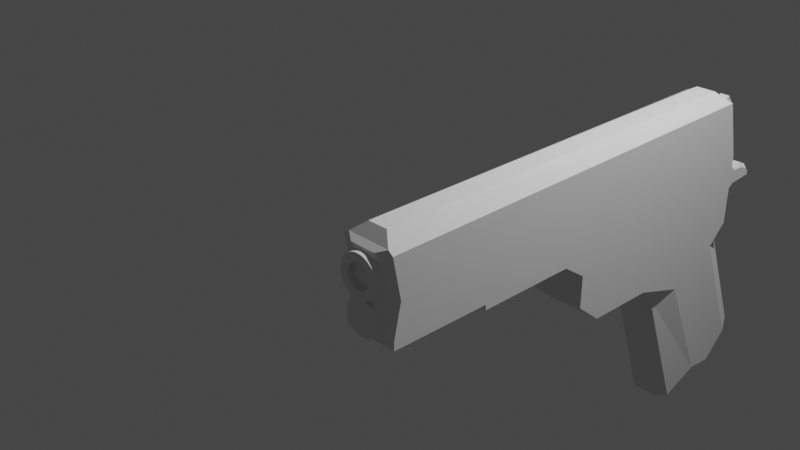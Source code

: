 # Source: 1911-3.blend  (saved by Blender 3.3.6; exported with 4.5.12 LTS)
import bpy
from mathutils import Matrix  # noqa: F401  (used for matrix-valued properties, if any)

bpy.ops.wm.read_factory_settings(use_empty=True)
scene = bpy.context.scene
scene.name = 'Scene'

# ---- collections
col_collection = bpy.data.collections.new('Collection'); scene.collection.children.link(col_collection)

# ---- world
world_world = bpy.data.worlds.new('World'); scene.world = world_world
world_world.use_nodes = True; world_world.node_tree.nodes.clear()
_N = world_world.node_tree.nodes; _L = world_world.node_tree.links
n0 = _N.new('ShaderNodeOutputWorld'); n0.name = 'World Output'; n0.location = (300, 300)
n1 = _N.new('ShaderNodeBackground'); n1.name = 'Background'; n1.location = (10, 300)
n1.inputs[0].default_value = (0.05088, 0.05088, 0.05088, 1.0)
_L.new(n1.outputs[0], n0.inputs[0])
n0.is_active_output = True
world_world.color = (0.05088, 0.05088, 0.05088)
world_world.use_sun_shadow = False
world_world.sun_shadow_jitter_overblur = 0.0

# ---- cameras
cam_camera = bpy.data.cameras.new('Camera')
cam_camera.clip_end = 100.0
cam_camera.ortho_scale = 7.314

# ---- lights
light_light = bpy.data.lights.new('Light', 'POINT')
light_light.transmission_factor = 0.0
light_light.energy = 1000.0
light_light.shadow_soft_size = 0.1
light_light.shadow_maximum_resolution = 0.006
light_light.use_absolute_resolution = True

# ---- meshes
me_plane = bpy.data.meshes.new('Plane')
me_plane.from_pydata([(-0.01667, 0.1296, -0.09376), (-0.01667, 0.1296, 0.0), (-0.01489, 0.001515, 0.0), (0.02424, -0.0465, 0.0), (0.08293, -0.0465, 0.0), (0.1132, -0.09097, 0.0), (0.1132, -0.2724, 0.0), (0.1226, -0.2728, 0.0), (0.1233, -0.4522, 0.0), (0.1376, -0.4522, 0.0), (0.2663, -0.4537, 0.0), (0.2898, 0.3275, -0.02936), (0.2727, 0.3404, 0.0), (0.2548, 0.3497, -0.03824), (0.2005, 0.3683, -0.03824), (0.1669, 0.3683, 0.0), (0.03685, 0.3676, 0.0), (-0.01489, 0.001515, -0.09376), (0.02424, -0.0465, -0.09376), (0.08293, -0.0465, -0.09376), (0.1132, -0.09097, -0.09376), (0.1132, -0.2724, -0.09376), (0.1226, -0.2728, -0.09376), (0.1233, -0.4522, -0.09376), (0.1376, -0.4522, -0.09376), (0.2663, -0.4537, -0.09376), (0.2898, 0.3275, -0.06441), (0.2727, 0.3404, -0.09376), (0.2548, 0.3497, -0.05552), (0.2005, 0.3683, -0.05552), (0.1669, 0.3683, -0.09376), (0.03685, 0.3676, -0.09376), (-0.04868, 0.1705, -0.07029), (-0.2977, 0.2469, -0.07029), (-0.2977, 0.2469, -0.02347), (-0.04868, 0.1705, -0.02347), (-0.04868, 0.2292, -0.09376), (-0.04868, 0.1705, -0.08309), (-0.2951, 0.2628, -0.08616), (-0.2951, 0.2628, -0.007607), (-0.04868, 0.1705, -0.01067), (-0.04868, 0.2292, 0.0), (0.001116, 0.3306, 0.0), (0.001116, 0.3776, -0.0233), (-0.214, 0.4676, -0.0233), (-0.2156, 0.4223, 2.68e-09), (0.001116, 0.3776, -0.07046), (0.001116, 0.3306, -0.09376), (-0.2156, 0.4223, -0.09376), (-0.214, 0.4676, -0.07046), (-0.2621, 0.4693, -0.05651), (-0.2621, 0.3738, -0.09376), (-0.2621, 0.3738, 0.0), (-0.2621, 0.4693, -0.03726), (-0.257, 0.3239, -0.09376), (-0.2951, 0.2628, -0.08616), (-0.2951, 0.2628, -0.007607), (-0.257, 0.3239, 0.0), (0.1373, 0.3847, -0.01671), (0.1534, 0.3754, -0.01709), (0.1231, 0.409, -0.01671), (0.1305, 0.4112, -0.02419), (0.1223, 0.4309, -0.01671), (0.1298, 0.4326, -0.02419), (0.1143, 0.4495, -0.01671), (0.1205, 0.4541, -0.02419), (0.1049, 0.4573, -0.01671), (0.1076, 0.4648, -0.02419), (0.1003, 0.4573, -0.01671), (0.09708, 0.4095, -0.01671), (0.08974, 0.4119, -0.02419), (0.08235, 0.3861, -0.01671), (0.06638, 0.3747, -0.01639), (0.1373, 0.3847, -0.07705), (0.1525, 0.3735, -0.07687), (0.1305, 0.4112, -0.06958), (0.1231, 0.409, -0.07705), (0.1298, 0.4326, -0.06958), (0.1223, 0.4309, -0.07705), (0.1205, 0.4541, -0.06958), (0.1143, 0.4495, -0.07705), (0.1076, 0.4648, -0.06958), (0.1049, 0.4573, -0.07705), (0.1003, 0.4573, -0.07705), (0.08974, 0.4119, -0.06958), (0.09708, 0.4095, -0.07705), (0.08235, 0.3861, -0.07705), (0.0652, 0.3777, -0.07633), (0.09249, 0.4525, -0.02419), (0.1056, 0.4648, -0.02419), (0.1001, 0.4575, -0.01693), (0.1056, 0.4648, -0.06958), (0.09249, 0.4525, -0.06958), (0.1001, 0.4575, -0.07683), (0.2482, 0.4048, -0.03824), (0.2482, 0.4048, -0.05552), (0.2005, 0.3683, -0.03824), (0.2254, 0.3936, -0.03824), (0.2254, 0.3936, -0.05552), (0.2005, 0.3683, -0.05552), (0.2638, 0.393, -0.03824), (0.2489, 0.3699, -0.03824), (0.2489, 0.3699, -0.05552), (0.2638, 0.393, -0.05552), (0.2898, -0.4371, -0.02936), (0.2732, -0.4537, -0.00864), (0.2732, -0.4537, -0.08512), (0.2898, -0.4371, -0.06441), (0.1376, -0.4522, 0.0), (0.1376, -0.4637, -0.02432), (0.1955, -0.4393, 4.18e-11), (0.1955, -0.4637, -0.02432), (0.2663, -0.4637, -0.02432), (0.2663, -0.4537, 0.0), (0.1376, -0.4637, -0.06944), (0.1376, -0.4522, -0.09376), (0.1955, -0.4637, -0.06944), (0.1955, -0.4393, -0.09376), (0.2663, -0.4537, -0.09376), (0.2663, -0.4637, -0.06944)], [], [(12, 13, 28, 27), (34, 35, 32, 33), (3, 4, 19, 18), (59, 61, 75, 74), (4, 5, 20, 19), (14, 15, 30, 29), (5, 6, 21, 20), (58, 71, 69, 68, 66, 64, 62, 60), (6, 7, 22, 21), (61, 63, 77, 75), (7, 8, 23, 22), (63, 65, 79, 77), (8, 9, 24, 23), (65, 67, 81, 79), (111, 112, 119, 116), (81, 91, 93, 83, 82), (9, 108, 109, 114, 115, 24), (67, 89, 91, 81), (106, 118, 119), (70, 72, 87, 84), (27, 30, 47, 48, 51, 54, 36, 0, 17, 18, 19, 20, 21, 22, 23, 24, 115, 117, 118, 25), (39, 40, 35, 34), (72, 16, 31, 87), (26, 27, 25, 106, 107), (86, 73, 76, 78, 80, 82, 83, 85), (27, 28, 29, 30), (119, 112, 105, 106), (1, 2, 17, 0), (53, 56, 39, 34, 33, 38, 55, 50), (11, 12, 27, 26), (2, 3, 18, 17), (43, 46, 31, 16), (43, 44, 49, 46), (33, 32, 37, 38), (56, 57, 41, 40, 39), (37, 0, 36), (42, 45, 44, 43), (46, 49, 48, 47), (36, 54, 55, 38, 37), (50, 55, 54, 51), (52, 57, 56, 53), (52, 53, 44, 45), (53, 50, 49, 44), (50, 51, 48, 49), (46, 47, 31), (16, 42, 43), (12, 15, 14, 13), (58, 60, 61, 59), (60, 62, 63, 61), (62, 64, 65, 63), (64, 66, 67, 65), (88, 70, 84, 92), (66, 68, 90, 89, 67), (69, 71, 72, 70), (74, 75, 76, 73), (75, 77, 78, 76), (77, 79, 80, 78), (79, 81, 82, 80), (93, 92, 84, 85, 83), (84, 87, 86, 85), (59, 72, 71, 58), (73, 86, 87, 74), (15, 59, 74, 30), (88, 89, 90), (91, 92, 93), (88, 92, 91, 89), (68, 69, 70, 88, 90), (13, 14, 96, 97, 94, 100, 101), (28, 13, 101, 102), (14, 29, 99, 96), (97, 98, 95, 94), (96, 99, 98, 97), (29, 28, 102, 103, 95, 98, 99), (100, 103, 102, 101), (100, 94, 95, 103), (30, 74, 87, 31), (15, 42, 16), (109, 111, 116, 114), (113, 105, 112), (104, 11, 26, 107), (40, 41, 1), (35, 40, 1), (32, 35, 1, 0), (37, 32, 0), (59, 15, 16, 72), (47, 30, 31), (104, 107, 106, 105), (11, 104, 105, 10, 12), (108, 110, 111, 109), (110, 113, 112, 111), (114, 116, 117, 115), (116, 119, 118, 117), (12, 10, 113, 110, 108, 9, 8, 7, 6, 5, 4, 3, 2, 1, 41, 57, 52, 45, 42, 15)])
_uv = me_plane.uv_layers.new(name='UVMap')
_uv.uv.foreach_set('vector', [0.6364, 0.6702, 0.6274, 0.6749, 0.6274, 0.6749, 0.6364, 0.6702, 0.3512, 0.6235, 0.4757, 0.5852, 0.4757, 0.5852, 0.3512, 0.6235, 0.5121, 0.4767, 0.5415, 0.4767, 0.5415, 0.4767, 0.5121, 0.4767, 0.5759, 0.6872, 0.5652, 0.7056, 0.5652, 0.7056, 0.5762, 0.6868, 0.5415, 0.4767, 0.5566, 0.4545, 0.5566, 0.4545, 0.5415, 0.4767, 0.6003, 0.6841, 0.5835, 0.6841, 0.5835, 0.6841, 0.6003, 0.6841, 0.5566, 0.4545, 0.5566, 0.3638, 0.5566, 0.3638, 0.5566, 0.4545, 0.5686, 0.6923, 0.5412, 0.6931, 0.5485, 0.7047, 0.5502, 0.7286, 0.5525, 0.7286, 0.5572, 0.7247, 0.5612, 0.7155, 0.5615, 0.7045, 0.5566, 0.3638, 0.5613, 0.3636, 0.5613, 0.3636, 0.5566, 0.3638, 0.5652, 0.7056, 0.5649, 0.7163, 0.5649, 0.7163, 0.5652, 0.7056, 0.5613, 0.3636, 0.5617, 0.2739, 0.5617, 0.2739, 0.5613, 0.3636, 0.5649, 0.7163, 0.5602, 0.727, 0.5602, 0.727, 0.5649, 0.7163, 0.5617, 0.2739, 0.5688, 0.2739, 0.5688, 0.2739, 0.5617, 0.2739, 0.5602, 0.727, 0.5538, 0.7324, 0.5538, 0.7324, 0.5602, 0.727, 0.5978, 0.2682, 0.6331, 0.2682, 0.6331, 0.2682, 0.5978, 0.2682, 0.5538, 0.7324, 0.5528, 0.7324, 0.5501, 0.7288, 0.5502, 0.7286, 0.5525, 0.7286, 0.5688, 0.2739, 0.5688, 0.2739, 0.5688, 0.2682, 0.5688, 0.2682, 0.5688, 0.2739, 0.5688, 0.2739, 0.5538, 0.7324, 0.5528, 0.7324, 0.5528, 0.7324, 0.5538, 0.7324, 0.0, 0.0, 0.0, 0.0, 0.0, 0.0, 0.5449, 0.7059, 0.5332, 0.6874, 0.5337, 0.6882, 0.5449, 0.7059, 0.6364, 0.6702, 0.5835, 0.6841, 0.5006, 0.6888, 0.3689, 0.7346, 0.3689, 0.7346, 0.3715, 0.6326, 0.4757, 0.5852, 0.4917, 0.5648, 0.4926, 0.5008, 0.5121, 0.4767, 0.5415, 0.4767, 0.5566, 0.4545, 0.5566, 0.3638, 0.5613, 0.3636, 0.5617, 0.2739, 0.5688, 0.2739, 0.5688, 0.2739, 0.5977, 0.2805, 0.6331, 0.2732, 0.6331, 0.2732, 0.3524, 0.6314, 0.4757, 0.5852, 0.4757, 0.5852, 0.3512, 0.6235, 0.5327, 0.6888, 0.5184, 0.6838, 0.5184, 0.6838, 0.5326, 0.6888, 0.6385, 0.6638, 0.6364, 0.6702, 0.6331, 0.2732, 0.6347, 0.2732, 0.6385, 0.2815, 0.5412, 0.6931, 0.5686, 0.6923, 0.5615, 0.7045, 0.5612, 0.7155, 0.5572, 0.7247, 0.5525, 0.7286, 0.5502, 0.7286, 0.5485, 0.7047, 0.6364, 0.6702, 0.6274, 0.6749, 0.6003, 0.6841, 0.5835, 0.6841, 0.6331, 0.2682, 0.6331, 0.2682, 0.6347, 0.2732, 0.6347, 0.2732, 0.4917, 0.5648, 0.4926, 0.5008, 0.4926, 0.5008, 0.4917, 0.5648, 0.3689, 0.7346, 0.3524, 0.6314, 0.3524, 0.6314, 0.3512, 0.6235, 0.3512, 0.6235, 0.3524, 0.6314, 0.3524, 0.6314, 0.3689, 0.7346, 0.6385, 0.6638, 0.6364, 0.6702, 0.6364, 0.6702, 0.6385, 0.6638, 0.4926, 0.5008, 0.5121, 0.4767, 0.5121, 0.4767, 0.4926, 0.5008, 0.5006, 0.6888, 0.5006, 0.6888, 0.5184, 0.6838, 0.5184, 0.6838, 0.5006, 0.6888, 0.393, 0.7338, 0.393, 0.7338, 0.5006, 0.6888, 0.3512, 0.6235, 0.4757, 0.5852, 0.4757, 0.5852, 0.3524, 0.6314, 0.3524, 0.6314, 0.3715, 0.6326, 0.4757, 0.5852, 0.4757, 0.5852, 0.3524, 0.6314, 0.4757, 0.5852, 0.4917, 0.5648, 0.4757, 0.5852, 0.5006, 0.6888, 0.3689, 0.7346, 0.393, 0.7338, 0.5006, 0.6888, 0.5006, 0.6888, 0.393, 0.7338, 0.3689, 0.7346, 0.5006, 0.6888, 0.4757, 0.5852, 0.3715, 0.6326, 0.3524, 0.6314, 0.3524, 0.6314, 0.4757, 0.5852, 0.3689, 0.7346, 0.3524, 0.6314, 0.3715, 0.6326, 0.3689, 0.7346, 0.3689, 0.7346, 0.3715, 0.6326, 0.3524, 0.6314, 0.3689, 0.7346, 0.3689, 0.7346, 0.3689, 0.7346, 0.393, 0.7338, 0.3689, 0.7346, 0.3689, 0.7346, 0.3689, 0.7346, 0.393, 0.7338, 0.393, 0.7338, 0.3689, 0.7346, 0.3689, 0.7346, 0.3689, 0.7346, 0.393, 0.7338, 0.0, 0.0, 0.0, 0.0, 0.0, 0.0, 0.0, 0.0, 0.0, 0.0, 0.0, 0.0, 0.6364, 0.6702, 0.5835, 0.6841, 0.6003, 0.6841, 0.6274, 0.6749, 0.5686, 0.6923, 0.5615, 0.7045, 0.5652, 0.7056, 0.5759, 0.6872, 0.5615, 0.7045, 0.5612, 0.7155, 0.5649, 0.7163, 0.5652, 0.7056, 0.5612, 0.7155, 0.5572, 0.7247, 0.5602, 0.727, 0.5649, 0.7163, 0.5572, 0.7247, 0.5525, 0.7286, 0.5538, 0.7324, 0.5602, 0.727, 0.5462, 0.7263, 0.5449, 0.7059, 0.5449, 0.7059, 0.5462, 0.7263, 0.5525, 0.7286, 0.5502, 0.7286, 0.5501, 0.7288, 0.5528, 0.7324, 0.5538, 0.7324, 0.5485, 0.7047, 0.5412, 0.6931, 0.5332, 0.6874, 0.5449, 0.7059, 0.5762, 0.6868, 0.5652, 0.7056, 0.5615, 0.7045, 0.5686, 0.6923, 0.5652, 0.7056, 0.5649, 0.7163, 0.5612, 0.7155, 0.5615, 0.7045, 0.5649, 0.7163, 0.5602, 0.727, 0.5572, 0.7247, 0.5612, 0.7155, 0.5602, 0.727, 0.5538, 0.7324, 0.5525, 0.7286, 0.5572, 0.7247, 0.5501, 0.7288, 0.5462, 0.7263, 0.5449, 0.7059, 0.5485, 0.7047, 0.5502, 0.7286, 0.5449, 0.7059, 0.5337, 0.6882, 0.5412, 0.6931, 0.5485, 0.7047, 0.5769, 0.6877, 0.5333, 0.687, 0.5412, 0.6931, 0.5686, 0.6923, 0.5686, 0.6923, 0.5412, 0.6931, 0.5327, 0.6888, 0.5764, 0.6867, 0.5835, 0.6841, 0.5767, 0.6877, 0.5767, 0.6877, 0.5835, 0.6841, 0.5462, 0.7263, 0.5467, 0.7328, 0.5501, 0.7288, 0.5528, 0.7324, 0.5462, 0.7324, 0.5501, 0.7288, 0.5462, 0.7263, 0.5462, 0.7263, 0.5528, 0.7324, 0.5528, 0.7324, 0.5502, 0.7286, 0.5485, 0.7047, 0.5449, 0.7059, 0.5462, 0.7263, 0.5501, 0.7288, 0.6274, 0.6749, 0.6003, 0.6841, 0.6003, 0.6841, 0.6075, 0.6817, 0.616, 0.6788, 0.6218, 0.6768, 0.6274, 0.6749, 0.6274, 0.6749, 0.6274, 0.6749, 0.6274, 0.6749, 0.6274, 0.6749, 0.6003, 0.6841, 0.6003, 0.6841, 0.6003, 0.6841, 0.6003, 0.6841, 0.6075, 0.6817, 0.6075, 0.6817, 0.616, 0.6788, 0.616, 0.6788, 0.6003, 0.6841, 0.6003, 0.6841, 0.6075, 0.6817, 0.6075, 0.6817, 0.6003, 0.6841, 0.6274, 0.6749, 0.6274, 0.6749, 0.6218, 0.6768, 0.616, 0.6788, 0.6075, 0.6817, 0.6003, 0.6841, 0.6218, 0.6768, 0.6218, 0.6768, 0.6274, 0.6749, 0.6274, 0.6749, 0.6218, 0.6768, 0.616, 0.6788, 0.616, 0.6788, 0.6218, 0.6768, 0.5835, 0.6841, 0.5764, 0.6867, 0.5327, 0.6888, 0.5184, 0.6838, 0.5835, 0.6841, 0.5006, 0.6888, 0.5184, 0.6838, 0.5688, 0.2682, 0.5978, 0.2682, 0.5978, 0.2682, 0.5688, 0.2682, 0.0, 0.0, 0.0, 0.0, 0.0, 0.0, 0.6385, 0.2815, 0.6385, 0.6638, 0.6385, 0.6638, 0.6385, 0.2815, 0.4757, 0.5852, 0.4757, 0.5852, 0.4917, 0.5648, 0.4757, 0.5852, 0.4757, 0.5852, 0.4917, 0.5648, 0.4757, 0.5852, 0.4757, 0.5852, 0.4917, 0.5648, 0.4917, 0.5648, 0.4757, 0.5852, 0.4757, 0.5852, 0.4917, 0.5648, 0.5769, 0.6877, 0.5835, 0.6841, 0.5184, 0.6838, 0.5333, 0.687, 0.5006, 0.6888, 0.5835, 0.6841, 0.5184, 0.6838, 0.6385, 0.2815, 0.6385, 0.2815, 0.6347, 0.2732, 0.6347, 0.2732, 0.6385, 0.6638, 0.6385, 0.2815, 0.6347, 0.2732, 0.6331, 0.2732, 0.6364, 0.6702, 0.5688, 0.2739, 0.5977, 0.2805, 0.5978, 0.2682, 0.5688, 0.2682, 0.5977, 0.2805, 0.6331, 0.2732, 0.6331, 0.2682, 0.5978, 0.2682, 0.5688, 0.2682, 0.5978, 0.2682, 0.5977, 0.2805, 0.5688, 0.2739, 0.5978, 0.2682, 0.6331, 0.2682, 0.6331, 0.2732, 0.5977, 0.2805, 0.6364, 0.6702, 0.6331, 0.2732, 0.6331, 0.2732, 0.5977, 0.2805, 0.5688, 0.2739, 0.5688, 0.2739, 0.5617, 0.2739, 0.5613, 0.3636, 0.5566, 0.3638, 0.5566, 0.4545, 0.5415, 0.4767, 0.5121, 0.4767, 0.4926, 0.5008, 0.4917, 0.5648, 0.4757, 0.5852, 0.3715, 0.6326, 0.3689, 0.7346, 0.3689, 0.7346, 0.5006, 0.6888, 0.5835, 0.6841])
me_plane.update()
me_circle = bpy.data.meshes.new('Circle')
me_circle.from_pydata([(1.118e-08, 1.25, -0.25), (-1.118e-08, 0.75, -0.25), (-1.118e-08, 0.75, 0.25), (1.118e-08, 1.25, 0.25), (-0.2439, 1.226, -0.25), (-0.1463, 0.7356, -0.25), (-0.1463, 0.7356, 0.25), (-0.2439, 1.226, 0.25), (-0.4784, 1.155, -0.25), (-0.287, 0.6929, -0.25), (-0.287, 0.6929, 0.25), (-0.4784, 1.155, 0.25), (-0.6945, 1.039, -0.25), (-0.4167, 0.6236, -0.25), (-0.4167, 0.6236, 0.25), (-0.6945, 1.039, 0.25), (-0.8839, 0.8839, -0.25), (-0.5303, 0.5303, -0.25), (-0.5303, 0.5303, 0.25), (-0.8839, 0.8839, 0.25), (-1.039, 0.6945, -0.25), (-0.6236, 0.4167, -0.25), (-0.6236, 0.4167, 0.25), (-1.039, 0.6945, 0.25), (-1.155, 0.4784, -0.25), (-0.6929, 0.287, -0.25), (-0.6929, 0.287, 0.25), (-1.155, 0.4784, 0.25), (-1.226, 0.2439, -0.25), (-0.7356, 0.1463, -0.25), (-0.7356, 0.1463, 0.25), (-1.226, 0.2439, 0.25), (-1.25, 2.235e-08, -0.25), (-0.75, -2.235e-08, -0.25), (-0.75, -2.235e-08, 0.25), (-1.25, 2.235e-08, 0.25), (-1.226, -0.2439, -0.25), (-0.7356, -0.1463, -0.25), (-0.7356, -0.1463, 0.25), (-1.226, -0.2439, 0.25), (-1.155, -0.4784, -0.25), (-0.6929, -0.287, -0.25), (-0.6929, -0.287, 0.25), (-1.155, -0.4784, 0.25), (-1.039, -0.6945, -0.25), (-0.6236, -0.4167, -0.25), (-0.6236, -0.4167, 0.25), (-1.039, -0.6945, 0.25), (-0.8839, -0.8839, -0.25), (-0.5303, -0.5303, -0.25), (-0.5303, -0.5303, 0.25), (-0.8839, -0.8839, 0.25), (-0.6945, -1.039, -0.25), (-0.4167, -0.6236, -0.25), (-0.4167, -0.6236, 0.25), (-0.6945, -1.039, 0.25), (-0.4784, -1.155, -0.25), (-0.287, -0.6929, -0.25), (-0.287, -0.6929, 0.25), (-0.4784, -1.155, 0.25), (-0.2439, -1.226, -0.25), (-0.1463, -0.7356, -0.25), (-0.1463, -0.7356, 0.25), (-0.2439, -1.226, 0.25), (-1.676e-08, -1.25, -0.25), (1.676e-08, -0.75, -0.25), (1.676e-08, -0.75, 0.25), (-1.676e-08, -1.25, 0.25), (0.2439, -1.226, -0.25), (0.1463, -0.7356, -0.25), (0.1463, -0.7356, 0.25), (0.2439, -1.226, 0.25), (0.4784, -1.155, -0.25), (0.287, -0.6929, -0.25), (0.287, -0.6929, 0.25), (0.4784, -1.155, 0.25), (0.6945, -1.039, -0.25), (0.4167, -0.6236, -0.25), (0.4167, -0.6236, 0.25), (0.6945, -1.039, 0.25), (0.8839, -0.8839, -0.25), (0.5303, -0.5303, -0.25), (0.5303, -0.5303, 0.25), (0.8839, -0.8839, 0.25), (1.039, -0.6945, -0.25), (0.6236, -0.4167, -0.25), (0.6236, -0.4167, 0.25), (1.039, -0.6945, 0.25), (1.155, -0.4784, -0.25), (0.6929, -0.287, -0.25), (0.6929, -0.287, 0.25), (1.155, -0.4784, 0.25), (1.226, -0.2439, -0.25), (0.7356, -0.1463, -0.25), (0.7356, -0.1463, 0.25), (1.226, -0.2439, 0.25), (1.25, -3.725e-09, -0.25), (0.75, 3.725e-09, -0.25), (0.75, 3.725e-09, 0.25), (1.25, -3.725e-09, 0.25), (1.226, 0.2439, -0.25), (0.7356, 0.1463, -0.25), (0.7356, 0.1463, 0.25), (1.226, 0.2439, 0.25), (1.155, 0.4784, -0.25), (0.6929, 0.287, -0.25), (0.6929, 0.287, 0.25), (1.155, 0.4784, 0.25), (1.039, 0.6945, -0.25), (0.6236, 0.4167, -0.25), (0.6236, 0.4167, 0.25), (1.039, 0.6945, 0.25), (0.8839, 0.8839, -0.25), (0.5303, 0.5303, -0.25), (0.5303, 0.5303, 0.25), (0.8839, 0.8839, 0.25), (0.6945, 1.039, -0.25), (0.4167, 0.6236, -0.25), (0.4167, 0.6236, 0.25), (0.6945, 1.039, 0.25), (0.4784, 1.155, -0.25), (0.287, 0.6929, -0.25), (0.287, 0.6929, 0.25), (0.4784, 1.155, 0.25), (0.2439, 1.226, -0.25), (0.1463, 0.7356, -0.25), (0.1463, 0.7356, 0.25), (0.2439, 1.226, 0.25), (-1.118e-08, 0.75, 8.503), (-0.1463, 0.7356, 8.503), (1.118e-08, 1.25, 8.503), (-0.2439, 1.226, 8.503), (-0.287, 0.6929, 8.503), (-0.4784, 1.155, 8.503), (-0.4167, 0.6236, 8.503), (-0.6945, 1.039, 8.503), (-0.5303, 0.5303, 8.503), (-0.8839, 0.8839, 8.503), (-0.6236, 0.4167, 8.503), (-1.039, 0.6945, 8.503), (-0.6929, 0.287, 8.503), (-1.155, 0.4784, 8.503), (-0.7356, 0.1463, 8.503), (-1.226, 0.2439, 8.503), (-0.75, -2.235e-08, 8.503), (-1.25, 2.235e-08, 8.503), (-0.7356, -0.1463, 8.503), (-1.226, -0.2439, 8.503), (-0.6929, -0.287, 8.503), (-1.155, -0.4784, 8.503), (-0.6236, -0.4167, 8.503), (-1.039, -0.6945, 8.503), (-0.5303, -0.5303, 8.503), (-0.8839, -0.8839, 8.503), (-0.4167, -0.6236, 8.503), (-0.6945, -1.039, 8.503), (-0.287, -0.6929, 8.503), (-0.4784, -1.155, 8.503), (-0.1463, -0.7356, 8.503), (-0.2439, -1.226, 8.503), (1.676e-08, -0.75, 8.503), (-1.676e-08, -1.25, 8.503), (0.1463, -0.7356, 8.503), (0.2439, -1.226, 8.503), (0.287, -0.6929, 8.503), (0.4784, -1.155, 8.503), (0.4167, -0.6236, 8.503), (0.6945, -1.039, 8.503), (0.5303, -0.5303, 8.503), (0.8839, -0.8839, 8.503), (0.6236, -0.4167, 8.503), (1.039, -0.6945, 8.503), (0.6929, -0.287, 8.503), (1.155, -0.4784, 8.503), (0.7356, -0.1463, 8.503), (1.226, -0.2439, 8.503), (0.75, 3.725e-09, 8.503), (1.25, -3.725e-09, 8.503), (0.7356, 0.1463, 8.503), (1.226, 0.2439, 8.503), (0.6929, 0.287, 8.503), (1.155, 0.4784, 8.503), (0.6236, 0.4167, 8.503), (1.039, 0.6945, 8.503), (0.5303, 0.5303, 8.503), (0.8839, 0.8839, 8.503), (0.4167, 0.6236, 8.503), (0.6945, 1.039, 8.503), (0.287, 0.6929, 8.503), (0.4784, 1.155, 8.503), (0.1463, 0.7356, 8.503), (0.2439, 1.226, 8.503)], [], [(0, 1, 5, 4), (1, 2, 6, 5), (67, 71, 163, 161), (3, 0, 4, 7), (4, 5, 9, 8), (5, 6, 10, 9), (110, 106, 180, 182), (7, 4, 8, 11), (8, 9, 13, 12), (9, 10, 14, 13), (119, 123, 189, 187), (11, 8, 12, 15), (12, 13, 17, 16), (13, 14, 18, 17), (6, 2, 128, 129), (15, 12, 16, 19), (16, 17, 21, 20), (17, 18, 22, 21), (18, 14, 134, 136), (19, 16, 20, 23), (20, 21, 25, 24), (21, 22, 26, 25), (27, 31, 143, 141), (23, 20, 24, 27), (24, 25, 29, 28), (25, 26, 30, 29), (70, 66, 160, 162), (27, 24, 28, 31), (28, 29, 33, 32), (29, 30, 34, 33), (79, 83, 169, 167), (31, 28, 32, 35), (32, 33, 37, 36), (33, 34, 38, 37), (122, 118, 186, 188), (35, 32, 36, 39), (36, 37, 41, 40), (37, 38, 42, 41), (30, 26, 140, 142), (39, 36, 40, 43), (40, 41, 45, 44), (41, 42, 46, 45), (39, 43, 149, 147), (43, 40, 44, 47), (44, 45, 49, 48), (45, 46, 50, 49), (82, 78, 166, 168), (47, 44, 48, 51), (48, 49, 53, 52), (49, 50, 54, 53), (91, 95, 175, 173), (51, 48, 52, 55), (52, 53, 57, 56), (53, 54, 58, 57), (42, 38, 146, 148), (55, 52, 56, 59), (56, 57, 61, 60), (57, 58, 62, 61), (51, 55, 155, 153), (59, 56, 60, 63), (60, 61, 65, 64), (61, 62, 66, 65), (94, 90, 172, 174), (63, 60, 64, 67), (64, 65, 69, 68), (65, 66, 70, 69), (103, 107, 181, 179), (67, 64, 68, 71), (68, 69, 73, 72), (69, 70, 74, 73), (11, 15, 135, 133), (71, 68, 72, 75), (72, 73, 77, 76), (73, 74, 78, 77), (54, 50, 152, 154), (75, 72, 76, 79), (76, 77, 81, 80), (77, 78, 82, 81), (63, 67, 161, 159), (79, 76, 80, 83), (80, 81, 85, 84), (81, 82, 86, 85), (106, 102, 178, 180), (83, 80, 84, 87), (84, 85, 89, 88), (85, 86, 90, 89), (115, 119, 187, 185), (87, 84, 88, 91), (88, 89, 93, 92), (89, 90, 94, 93), (14, 10, 132, 134), (91, 88, 92, 95), (92, 93, 97, 96), (93, 94, 98, 97), (23, 27, 141, 139), (95, 92, 96, 99), (96, 97, 101, 100), (97, 98, 102, 101), (66, 62, 158, 160), (99, 96, 100, 103), (100, 101, 105, 104), (101, 102, 106, 105), (75, 79, 167, 165), (103, 100, 104, 107), (104, 105, 109, 108), (105, 106, 110, 109), (118, 114, 184, 186), (107, 104, 108, 111), (108, 109, 113, 112), (109, 110, 114, 113), (26, 22, 138, 140), (111, 108, 112, 115), (112, 113, 117, 116), (113, 114, 118, 117), (35, 39, 147, 145), (115, 112, 116, 119), (116, 117, 121, 120), (117, 118, 122, 121), (78, 74, 164, 166), (119, 116, 120, 123), (120, 121, 125, 124), (121, 122, 126, 125), (87, 91, 173, 171), (123, 120, 124, 127), (124, 125, 1, 0), (125, 126, 2, 1), (127, 3, 130, 191), (127, 124, 0, 3), (128, 130, 131, 129), (129, 131, 133, 132), (132, 133, 135, 134), (134, 135, 137, 136), (136, 137, 139, 138), (138, 139, 141, 140), (140, 141, 143, 142), (142, 143, 145, 144), (144, 145, 147, 146), (146, 147, 149, 148), (148, 149, 151, 150), (150, 151, 153, 152), (152, 153, 155, 154), (154, 155, 157, 156), (156, 157, 159, 158), (158, 159, 161, 160), (160, 161, 163, 162), (162, 163, 165, 164), (164, 165, 167, 166), (166, 167, 169, 168), (168, 169, 171, 170), (170, 171, 173, 172), (172, 173, 175, 174), (174, 175, 177, 176), (176, 177, 179, 178), (178, 179, 181, 180), (180, 181, 183, 182), (182, 183, 185, 184), (184, 185, 187, 186), (186, 187, 189, 188), (188, 189, 191, 190), (190, 191, 130, 128), (58, 54, 154, 156), (15, 19, 137, 135), (107, 111, 183, 181), (98, 94, 174, 176), (3, 7, 131, 130), (55, 59, 157, 155), (46, 42, 148, 150), (95, 99, 177, 175), (86, 82, 168, 170), (43, 47, 151, 149), (34, 30, 142, 144), (126, 122, 188, 190), (83, 87, 171, 169), (74, 70, 162, 164), (31, 35, 145, 143), (22, 18, 136, 138), (123, 127, 191, 189), (114, 110, 182, 184), (71, 75, 165, 163), (62, 58, 156, 158), (19, 23, 139, 137), (10, 6, 129, 132), (111, 115, 185, 183), (102, 98, 176, 178), (59, 63, 159, 157), (50, 46, 150, 152), (7, 11, 133, 131), (99, 103, 179, 177), (90, 86, 170, 172), (2, 126, 190, 128), (47, 51, 153, 151), (38, 34, 144, 146)])
me_circle.update()
me_cylinder = bpy.data.meshes.new('Cylinder')
me_cylinder.from_pydata([(0.0, 0.1577, -0.1577), (0.0, 0.1577, 0.1577), (0.03077, 0.1547, -0.1577), (0.03077, 0.1547, 0.1577), (0.06036, 0.1457, -0.1577), (0.06036, 0.1457, 0.1577), (0.08763, 0.1312, -0.1577), (0.08763, 0.1312, 0.1577), (0.1115, 0.1115, -0.1577), (0.1115, 0.1115, 0.1577), (0.1312, 0.08763, -0.1577), (0.1312, 0.08763, 0.1577), (0.1457, 0.06036, -0.1577), (0.1457, 0.06036, 0.1577), (0.1547, 0.03077, -0.1577), (0.1547, 0.03077, 0.1577), (0.1577, 0.0, -0.1577), (0.1577, 0.0, 0.1577), (0.1547, -0.03077, -0.1577), (0.1547, -0.03077, 0.1577), (0.1457, -0.06036, -0.1577), (0.1457, -0.06036, 0.1577), (0.1312, -0.08763, -0.1577), (0.1312, -0.08763, 0.1577), (0.1115, -0.1115, -0.1577), (0.1115, -0.1115, 0.1577), (0.08763, -0.1312, -0.1577), (0.08763, -0.1312, 0.1577), (0.06036, -0.1457, -0.1577), (0.06036, -0.1457, 0.1577), (0.03077, -0.1547, -0.1577), (0.03077, -0.1547, 0.1577), (0.0, -0.1577, -0.1577), (0.0, -0.1577, 0.1577), (-0.03077, -0.1547, -0.1577), (-0.03077, -0.1547, 0.1577), (-0.06036, -0.1457, -0.1577), (-0.06036, -0.1457, 0.1577), (-0.08763, -0.1312, -0.1577), (-0.08763, -0.1312, 0.1577), (-0.1115, -0.1115, -0.1577), (-0.1115, -0.1115, 0.1577), (-0.1312, -0.08763, -0.1577), (-0.1312, -0.08763, 0.1577), (-0.1457, -0.06036, -0.1577), (-0.1457, -0.06036, 0.1577), (-0.1547, -0.03077, -0.1577), (-0.1547, -0.03077, 0.1577), (-0.1577, 0.0, -0.1577), (-0.1577, 0.0, 0.1577), (-0.1547, 0.03077, -0.1577), (-0.1547, 0.03077, 0.1577), (-0.1457, 0.06036, -0.1577), (-0.1457, 0.06036, 0.1577), (-0.1312, 0.08763, -0.1577), (-0.1312, 0.08763, 0.1577), (-0.1115, 0.1115, -0.1577), (-0.1115, 0.1115, 0.1577), (-0.08763, 0.1312, -0.1577), (-0.08763, 0.1312, 0.1577), (-0.06036, 0.1457, -0.1577), (-0.06036, 0.1457, 0.1577), (-0.03077, 0.1547, -0.1577), (-0.03077, 0.1547, 0.1577)], [], [(0, 1, 3, 2), (2, 3, 5, 4), (4, 5, 7, 6), (6, 7, 9, 8), (8, 9, 11, 10), (10, 11, 13, 12), (12, 13, 15, 14), (14, 15, 17, 16), (16, 17, 19, 18), (18, 19, 21, 20), (20, 21, 23, 22), (22, 23, 25, 24), (24, 25, 27, 26), (26, 27, 29, 28), (28, 29, 31, 30), (30, 31, 33, 32), (32, 33, 35, 34), (34, 35, 37, 36), (36, 37, 39, 38), (38, 39, 41, 40), (40, 41, 43, 42), (42, 43, 45, 44), (44, 45, 47, 46), (46, 47, 49, 48), (48, 49, 51, 50), (50, 51, 53, 52), (52, 53, 55, 54), (54, 55, 57, 56), (56, 57, 59, 58), (58, 59, 61, 60), (3, 1, 63, 61, 59, 57, 55, 53, 51, 49, 47, 45, 43, 41, 39, 37, 35, 33, 31, 29, 27, 25, 23, 21, 19, 17, 15, 13, 11, 9, 7, 5), (60, 61, 63, 62), (62, 63, 1, 0), (0, 2, 4, 6, 8, 10, 12, 14, 16, 18, 20, 22, 24, 26, 28, 30, 32, 34, 36, 38, 40, 42, 44, 46, 48, 50, 52, 54, 56, 58, 60, 62)])
_uv = me_cylinder.uv_layers.new(name='UVMap')
_uv.uv.foreach_set('vector', [1.0, 0.5, 1.0, 1.0, 0.9688, 1.0, 0.9688, 0.5, 0.9688, 0.5, 0.9688, 1.0, 0.9375, 1.0, 0.9375, 0.5, 0.9375, 0.5, 0.9375, 1.0, 0.9062, 1.0, 0.9062, 0.5, 0.9062, 0.5, 0.9062, 1.0, 0.875, 1.0, 0.875, 0.5, 0.875, 0.5, 0.875, 1.0, 0.8438, 1.0, 0.8438, 0.5, 0.8438, 0.5, 0.8438, 1.0, 0.8125, 1.0, 0.8125, 0.5, 0.8125, 0.5, 0.8125, 1.0, 0.7812, 1.0, 0.7812, 0.5, 0.7812, 0.5, 0.7812, 1.0, 0.75, 1.0, 0.75, 0.5, 0.75, 0.5, 0.75, 1.0, 0.7188, 1.0, 0.7188, 0.5, 0.7188, 0.5, 0.7188, 1.0, 0.6875, 1.0, 0.6875, 0.5, 0.6875, 0.5, 0.6875, 1.0, 0.6562, 1.0, 0.6562, 0.5, 0.6562, 0.5, 0.6562, 1.0, 0.625, 1.0, 0.625, 0.5, 0.625, 0.5, 0.625, 1.0, 0.5938, 1.0, 0.5938, 0.5, 0.5938, 0.5, 0.5938, 1.0, 0.5625, 1.0, 0.5625, 0.5, 0.5625, 0.5, 0.5625, 1.0, 0.5312, 1.0, 0.5312, 0.5, 0.5312, 0.5, 0.5312, 1.0, 0.5, 1.0, 0.5, 0.5, 0.5, 0.5, 0.5, 1.0, 0.4688, 1.0, 0.4688, 0.5, 0.4688, 0.5, 0.4688, 1.0, 0.4375, 1.0, 0.4375, 0.5, 0.4375, 0.5, 0.4375, 1.0, 0.4062, 1.0, 0.4062, 0.5, 0.4062, 0.5, 0.4062, 1.0, 0.375, 1.0, 0.375, 0.5, 0.375, 0.5, 0.375, 1.0, 0.3438, 1.0, 0.3438, 0.5, 0.3438, 0.5, 0.3438, 1.0, 0.3125, 1.0, 0.3125, 0.5, 0.3125, 0.5, 0.3125, 1.0, 0.2812, 1.0, 0.2812, 0.5, 0.2812, 0.5, 0.2812, 1.0, 0.25, 1.0, 0.25, 0.5, 0.25, 0.5, 0.25, 1.0, 0.2188, 1.0, 0.2188, 0.5, 0.2188, 0.5, 0.2188, 1.0, 0.1875, 1.0, 0.1875, 0.5, 0.1875, 0.5, 0.1875, 1.0, 0.1562, 1.0, 0.1562, 0.5, 0.1562, 0.5, 0.1562, 1.0, 0.125, 1.0, 0.125, 0.5, 0.125, 0.5, 0.125, 1.0, 0.09375, 1.0, 0.09375, 0.5, 0.09375, 0.5, 0.09375, 1.0, 0.0625, 1.0, 0.0625, 0.5, 0.2968, 0.4854, 0.25, 0.49, 0.2032, 0.4854, 0.1582, 0.4717, 0.1167, 0.4496, 0.08029, 0.4197, 0.05045, 0.3833, 0.02827, 0.3418, 0.01461, 0.2968, 0.01, 0.25, 0.01461, 0.2032, 0.02827, 0.1582, 0.05045, 0.1167, 0.08029, 0.08029, 0.1167, 0.05045, 0.1582, 0.02827, 0.2032, 0.01461, 0.25, 0.01, 0.2968, 0.01461, 0.3418, 0.02827, 0.3833, 0.05045, 0.4197, 0.08029, 0.4496, 0.1167, 0.4717, 0.1582, 0.4854, 0.2032, 0.49, 0.25, 0.4854, 0.2968, 0.4717, 0.3418, 0.4496, 0.3833, 0.4197, 0.4197, 0.3833, 0.4496, 0.3418, 0.4717, 0.0625, 0.5, 0.0625, 1.0, 0.03125, 1.0, 0.03125, 0.5, 0.03125, 0.5, 0.03125, 1.0, 0.0, 1.0, 0.0, 0.5, 0.75, 0.49, 0.7968, 0.4854, 0.8418, 0.4717, 0.8833, 0.4496, 0.9197, 0.4197, 0.9496, 0.3833, 0.9717, 0.3418, 0.9854, 0.2968, 0.99, 0.25, 0.9854, 0.2032, 0.9717, 0.1582, 0.9496, 0.1167, 0.9197, 0.08029, 0.8833, 0.05045, 0.8418, 0.02827, 0.7968, 0.01461, 0.75, 0.01, 0.7032, 0.01461, 0.6582, 0.02827, 0.6167, 0.05045, 0.5803, 0.08029, 0.5504, 0.1167, 0.5283, 0.1582, 0.5146, 0.2032, 0.51, 0.25, 0.5146, 0.2968, 0.5283, 0.3418, 0.5504, 0.3833, 0.5803, 0.4197, 0.6167, 0.4496, 0.6582, 0.4717, 0.7032, 0.4854])
me_cylinder.update()

# ---- objects
ob_light = bpy.data.objects.new('Light', light_light)
ob_camera = bpy.data.objects.new('Camera', cam_camera)
ob_empty = bpy.data.objects.new('Empty', None)
ob_plane = bpy.data.objects.new('Plane', me_plane)
ob_circle = bpy.data.objects.new('Circle', me_circle)
ob_cylinder = bpy.data.objects.new('Cylinder', me_cylinder)

# ---- transforms, parenting, visibility, modifiers, constraints
ob_light.location = (4.076, 1.005, 5.904)
ob_light.rotation_euler = (0.6503, 0.05522, 1.866)
ob_light.lock_rotations_4d = False
ob_light.empty_display_type = 'ARROWS'
ob_light.color = (0.0, 0.0, 0.0, 0.0)
ob_light.lineart.crease_threshold = 0.0
ob_camera.location = (7.359, -6.926, 4.958)
ob_camera.rotation_euler = (1.109, 0.0, 0.8149)
ob_camera.lock_rotations_4d = False
ob_camera.empty_display_type = 'ARROWS'
ob_camera.color = (0.0, 0.0, 0.0, 0.0)
ob_camera.display_type = 'WIRE'
ob_camera.lineart.crease_threshold = 0.0
ob_empty.location = (-1.282, 0.0, 0.0)
ob_empty.rotation_euler = (1.571, -0.0, 1.571)
ob_empty.empty_display_type = 'IMAGE'
ob_empty.empty_display_size = 5.0
ob_plane.location = (2.0, 0.0, 0.0)
ob_plane.rotation_euler = (-0.0, -1.571, 0.0)
ob_plane.scale = (5.314, 5.314, 5.339)
ob_circle.location = (2.255, -1.245, 1.202)
ob_circle.rotation_euler = (1.571, -0.0, 0.0)
ob_circle.scale = (0.1495, 0.1495, 0.1495)
ob_cylinder.location = (2.251, -2.33, 0.8548)
ob_cylinder.rotation_euler = (-1.571, -0.0, 0.0)

# ---- collection membership
col_collection.objects.link(ob_light)
col_collection.objects.link(ob_camera)
col_collection.objects.link(ob_empty)
col_collection.objects.link(ob_plane)
col_collection.objects.link(ob_circle)
col_collection.objects.link(ob_cylinder)

# ---- scene / render settings (as saved in the file)
scene.camera = ob_camera
scene.frame_start = 1; scene.frame_end = 250; scene.frame_set(1)
scene.render.engine = 'BLENDER_EEVEE_NEXT'
scene.cycles.sampling_pattern = 'TABULATED_SOBOL'
scene.cycles.use_light_tree = False
scene.view_settings.view_transform = 'Filmic'
bpy.context.view_layer.update()
